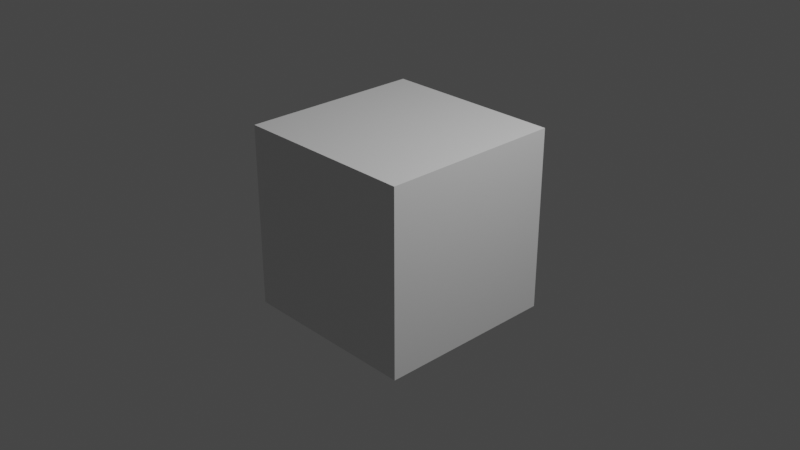 # Source: Creature001.blend  (saved by Blender 2.80.75; exported with 4.5.12 LTS)
import bpy
from mathutils import Matrix  # noqa: F401  (used for matrix-valued properties, if any)

bpy.ops.wm.read_factory_settings(use_empty=True)
scene = bpy.context.scene
scene.name = 'Scene'

# ---- collections
col_collection = bpy.data.collections.new('Collection'); scene.collection.children.link(col_collection)

# ---- materials (node trees are filled in below, after node groups)
mat_material = bpy.data.materials.new('Material')
mat_material.alpha_threshold = 0.0
mat_material.use_transparent_shadow = False
mat_material.line_color = (0.0, 0.0, 0.0, 1.0)

# ---- material node trees
mat_material.use_nodes = True; mat_material.node_tree.nodes.clear()
_N = mat_material.node_tree.nodes; _L = mat_material.node_tree.links
n0 = _N.new('ShaderNodeOutputMaterial'); n0.name = 'Material Output'; n0.location = (300, 300)
n1 = _N.new('ShaderNodeBsdfPrincipled'); n1.name = 'Principled BSDF'; n1.location = (10, 300)
n1.distribution = 'GGX'
n1.subsurface_method = 'BURLEY'
n1.inputs[2].default_value = 0.4
n1.inputs[3].default_value = 1.45
n1.inputs[27].default_value = (0.0, 0.0, 0.0, 1.0)
n1.inputs[28].default_value = 1.0
_L.new(n1.outputs[0], n0.inputs[0])
n0.is_active_output = True

# ---- world
world_world = bpy.data.worlds.new('World'); scene.world = world_world
world_world.use_nodes = True; world_world.node_tree.nodes.clear()
_N = world_world.node_tree.nodes; _L = world_world.node_tree.links
n0 = _N.new('ShaderNodeOutputWorld'); n0.name = 'World Output'; n0.location = (300, 300)
n1 = _N.new('ShaderNodeBackground'); n1.name = 'Background'; n1.location = (10, 300)
n1.inputs[0].default_value = (0.05088, 0.05088, 0.05088, 1.0)
_L.new(n1.outputs[0], n0.inputs[0])
n0.is_active_output = True
world_world.color = (0.05088, 0.05088, 0.05088)
world_world.use_sun_shadow = False
world_world.sun_shadow_jitter_overblur = 0.0

# ---- cameras
cam_camera = bpy.data.cameras.new('Camera')
cam_camera.clip_end = 100.0
cam_camera.ortho_scale = 7.314

# ---- lights
light_light = bpy.data.lights.new('Light', 'POINT')
light_light.transmission_factor = 0.0
light_light.energy = 1000.0
light_light.shadow_soft_size = 0.1
light_light.shadow_maximum_resolution = 0.006
light_light.use_absolute_resolution = True

# ---- meshes
me_cube = bpy.data.meshes.new('Cube')
me_cube.from_pydata([(1.0, 1.0, 1.0), (1.0, 1.0, -1.0), (1.0, -1.0, 1.0), (1.0, -1.0, -1.0), (-1.0, 1.0, 1.0), (-1.0, 1.0, -1.0), (-1.0, -1.0, 1.0), (-1.0, -1.0, -1.0)], [], [(0, 4, 6, 2), (3, 2, 6, 7), (7, 6, 4, 5), (5, 1, 3, 7), (1, 0, 2, 3), (5, 4, 0, 1)])
_uv = me_cube.uv_layers.new(name='UVMap')
_uv.uv.foreach_set('vector', [0.375, 0.0, 0.625, 0.0, 0.625, 0.25, 0.375, 0.25, 0.375, 0.25, 0.625, 0.25, 0.625, 0.5, 0.375, 0.5, 0.375, 0.5, 0.625, 0.5, 0.625, 0.75, 0.375, 0.75, 0.375, 0.75, 0.625, 0.75, 0.625, 1.0, 0.375, 1.0, 0.125, 0.5, 0.375, 0.5, 0.375, 0.75, 0.125, 0.75, 0.625, 0.5, 0.875, 0.5, 0.875, 0.75, 0.625, 0.75])
me_cube.materials.append(mat_material)
me_cube.use_remesh_preserve_volume = False
me_cube.use_remesh_preserve_attributes = False
me_cube.use_mirror_vertex_groups = False
me_cube.update()

# ---- objects
ob_cube = bpy.data.objects.new('Cube', me_cube)
ob_light = bpy.data.objects.new('Light', light_light)
ob_camera = bpy.data.objects.new('Camera', cam_camera)

# ---- transforms, parenting, visibility, modifiers, constraints
ob_cube.location = (0.0, 0.0, 0.0)
ob_cube.lock_rotations_4d = False
ob_cube.empty_display_type = 'ARROWS'
ob_cube.lineart.crease_threshold = 0.0
ob_light.location = (4.076, 1.005, 5.904)
ob_light.rotation_euler = (0.6503, 0.05522, 1.866)
ob_light.lock_rotations_4d = False
ob_light.empty_display_type = 'ARROWS'
ob_light.color = (0.0, 0.0, 0.0, 0.0)
ob_light.lineart.crease_threshold = 0.0
ob_camera.location = (7.359, -6.926, 4.958)
ob_camera.rotation_euler = (1.109, 0.0, 0.8149)
ob_camera.lock_rotations_4d = False
ob_camera.empty_display_type = 'ARROWS'
ob_camera.color = (0.0, 0.0, 0.0, 0.0)
ob_camera.display_type = 'WIRE'
ob_camera.lineart.crease_threshold = 0.0

# ---- collection membership
col_collection.objects.link(ob_cube)
col_collection.objects.link(ob_light)
col_collection.objects.link(ob_camera)

# ---- scene / render settings (as saved in the file)
scene.camera = ob_camera
scene.frame_start = 1; scene.frame_end = 250; scene.frame_set(1)
scene.render.engine = 'BLENDER_EEVEE_NEXT'
scene.cycles.use_denoising = False
scene.cycles.samples = 128
scene.cycles.sampling_pattern = 'TABULATED_SOBOL'
scene.cycles.use_adaptive_sampling = False
scene.cycles.use_light_tree = False
scene.view_settings.view_transform = 'Filmic'
bpy.context.view_layer.update()
